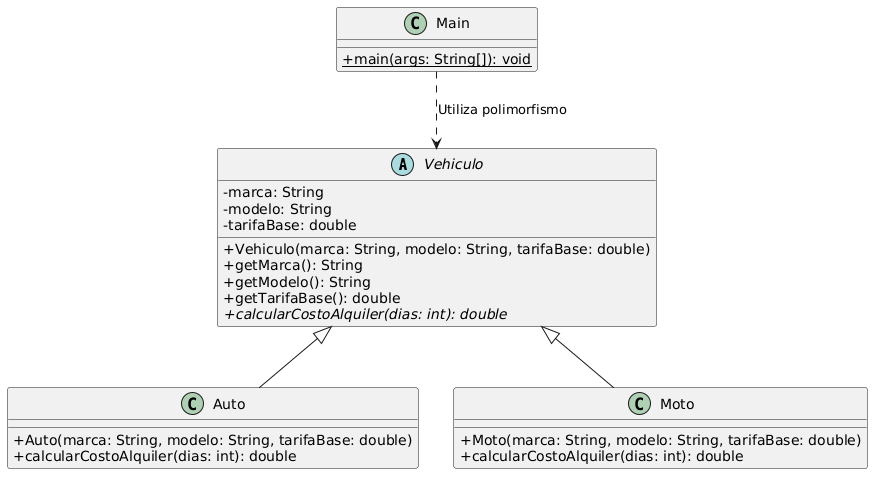

The diagram above was rendered by PlantUML. Its source (embedded in the PNG):
@startuml
skinparam classAttributeIconSize 0

abstract class Vehiculo {
    - marca: String
    - modelo: String
    - tarifaBase: double
    + Vehiculo(marca: String, modelo: String, tarifaBase: double)
    + getMarca(): String
    + getModelo(): String
    + getTarifaBase(): double
    + {abstract} calcularCostoAlquiler(dias: int): double
}

class Auto {
    + Auto(marca: String, modelo: String, tarifaBase: double)
    + calcularCostoAlquiler(dias: int): double
}

class Moto {
    + Moto(marca: String, modelo: String, tarifaBase: double)
    + calcularCostoAlquiler(dias: int): double
}

class Main {
    + {static} main(args: String[]): void
}

Vehiculo <|-- Auto
Vehiculo <|-- Moto
Main ..> Vehiculo : "Utiliza polimorfismo"
@enduml